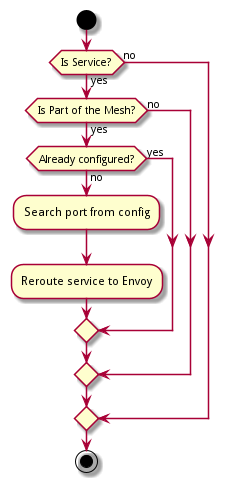

The diagram above was rendered by PlantUML. Its source (embedded in the PNG):
@startuml
skinparam backgroundcolor transparent

start

if (Is Service?) then (yes)
    if (Is Part of the Mesh?) then (yes)
        if (Already configured?) then (no)
            :Search port from config;
            :Reroute service to Envoy;
        else (yes)
        endif
    else (no)
    endif
else (no)
endif

stop
@enduml